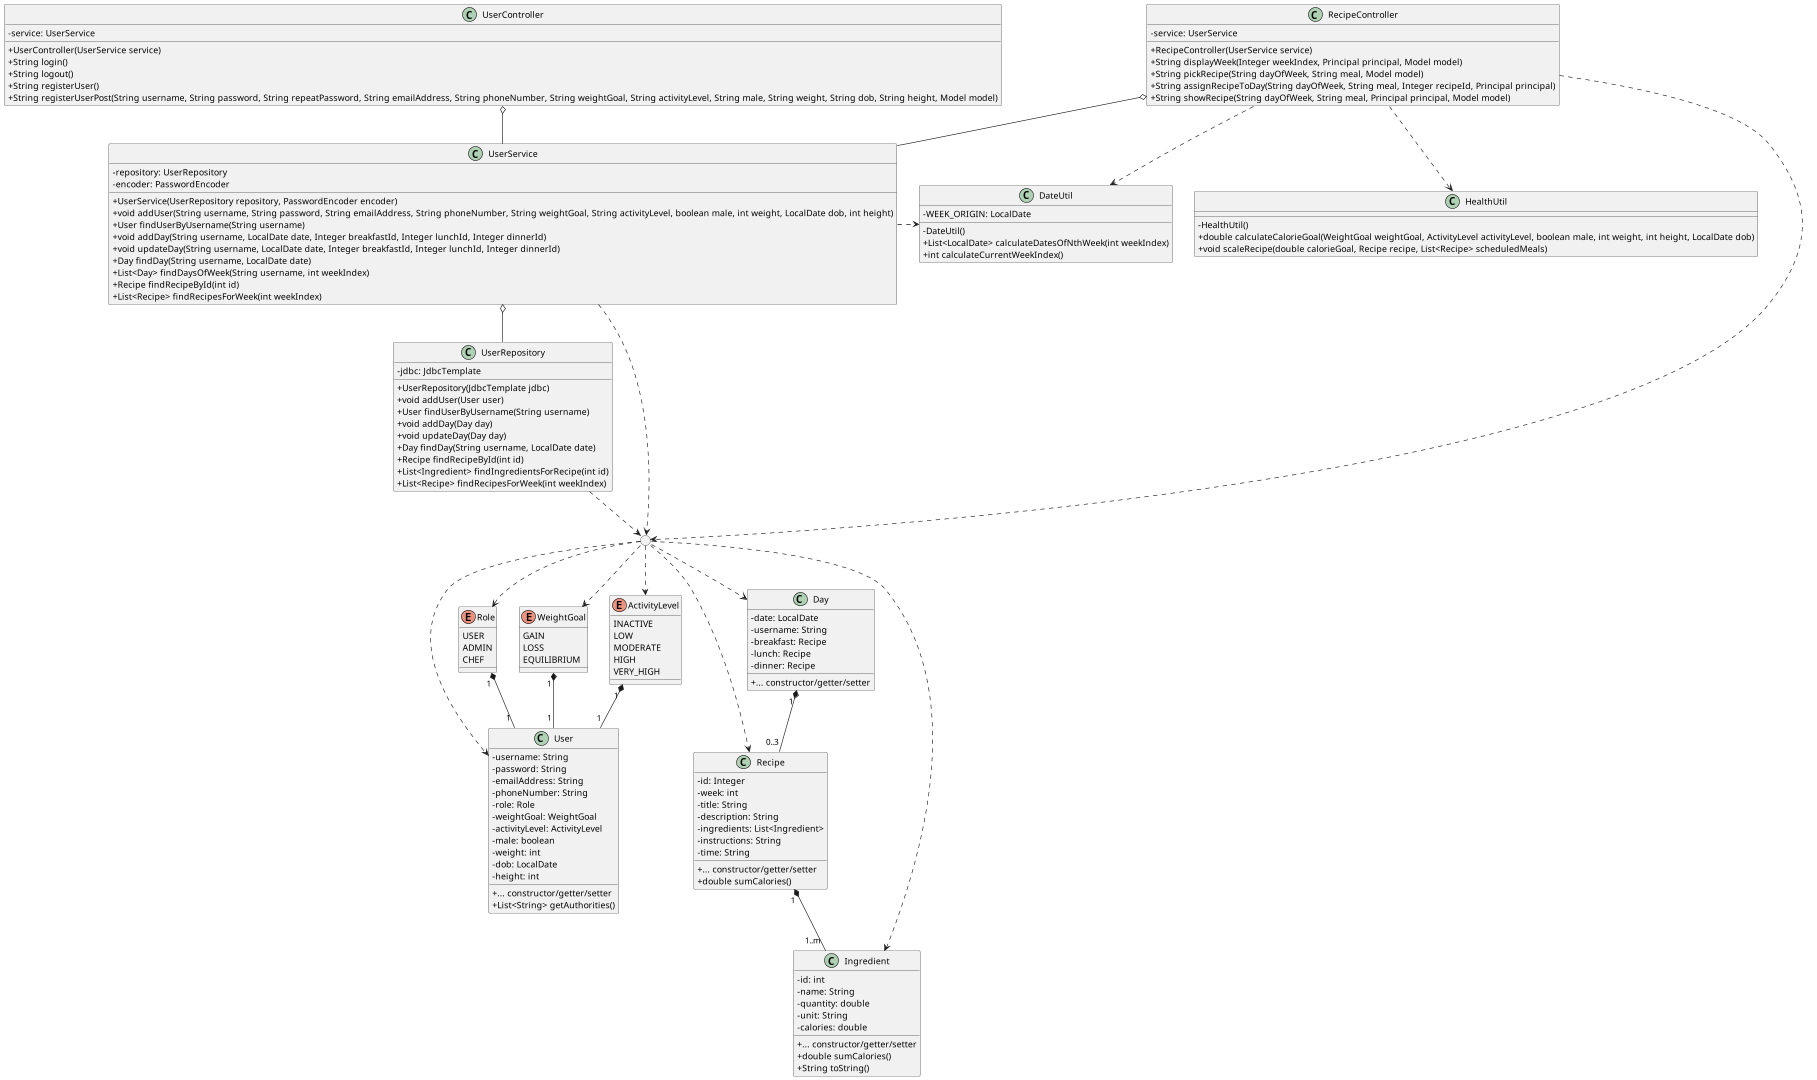

The diagram above was rendered by PlantUML. Its source (embedded in the PNG):
@startuml
scale 1920*1080
skinparam classAttributeIconSize 0
enum Role {
	USER
	ADMIN
	CHEF
}
enum WeightGoal {
	GAIN
	LOSS
	EQUILIBRIUM
}
enum ActivityLevel {
	INACTIVE
	LOW
	MODERATE
	HIGH
	VERY_HIGH
}
class User {
	- username: String
	- password: String
	- emailAddress: String
	- phoneNumber: String
	- role: Role
	- weightGoal: WeightGoal
	- activityLevel: ActivityLevel
	- male: boolean
	- weight: int
	- dob: LocalDate
	- height: int
	{method} + ... constructor/getter/setter
	+ List<String> getAuthorities()
}
class Day {
	- date: LocalDate
	- username: String
	- breakfast: Recipe
	- lunch: Recipe
	- dinner: Recipe
	{method} + ... constructor/getter/setter
}
class Recipe {
	- id: Integer
	- week: int
	- title: String
	- description: String
	- ingredients: List<Ingredient>
	- instructions: String
	- time: String
	{method} + ... constructor/getter/setter
	+ double sumCalories()
}
class Ingredient {
	- id: int
	- name: String
	- quantity: double
	- unit: String
	- calories: double
	{method} + ... constructor/getter/setter
	+ double sumCalories()
	+ String toString()
}
class UserController {
	- service: UserService
	+ UserController(UserService service)
	+ String login()
	+ String logout()
	+ String registerUser()
	+ String registerUserPost(String username, String password, String repeatPassword, String emailAddress, String phoneNumber, String weightGoal, String activityLevel, String male, String weight, String dob, String height, Model model)
}
class RecipeController {
	- service: UserService
	+ RecipeController(UserService service)
	+ String displayWeek(Integer weekIndex, Principal principal, Model model)
	+ String pickRecipe(String dayOfWeek, String meal, Model model)
	+ String assignRecipeToDay(String dayOfWeek, String meal, Integer recipeId, Principal principal)
	+ String showRecipe(String dayOfWeek, String meal, Principal principal, Model model)
}
class UserService {
	- repository: UserRepository
	- encoder: PasswordEncoder
	+ UserService(UserRepository repository, PasswordEncoder encoder)
	+ void addUser(String username, String password, String emailAddress, String phoneNumber, String weightGoal, String activityLevel, boolean male, int weight, LocalDate dob, int height)
	+ User findUserByUsername(String username)
	+ void addDay(String username, LocalDate date, Integer breakfastId, Integer lunchId, Integer dinnerId)
	+ void updateDay(String username, LocalDate date, Integer breakfastId, Integer lunchId, Integer dinnerId)
	+ Day findDay(String username, LocalDate date)
	+ List<Day> findDaysOfWeek(String username, int weekIndex)
	+ Recipe findRecipeById(int id)
	+ List<Recipe> findRecipesForWeek(int weekIndex)
}
class UserRepository {
	- jdbc: JdbcTemplate
	+ UserRepository(JdbcTemplate jdbc)
	+ void addUser(User user)
	+ User findUserByUsername(String username)
	+ void addDay(Day day)
	+ void updateDay(Day day)
	+ Day findDay(String username, LocalDate date)
	+ Recipe findRecipeById(int id)
	+ List<Ingredient> findIngredientsForRecipe(int id)
	+ List<Recipe> findRecipesForWeek(int weekIndex)
}
class HealthUtil {
	- HealthUtil()
	+ double calculateCalorieGoal(WeightGoal weightGoal, ActivityLevel activityLevel, boolean male, int weight, int height, LocalDate dob)
	+ void scaleRecipe(double calorieGoal, Recipe recipe, List<Recipe> scheduledMeals)
}
class DateUtil {
	- WEEK_ORIGIN: LocalDate
	- DateUtil()
	+ List<LocalDate> calculateDatesOfNthWeek(int weekIndex)
	+ int calculateCurrentWeekIndex()
}

circle " " as entities

' Controller, Service, Repository
UserController o-- UserService
UserService o-- UserRepository
RecipeController o-- UserService

' Util
RecipeController ..> DateUtil
RecipeController ..> HealthUtil
UserService .r.> DateUtil

' Entities
entities ..> User
entities ..> Role
entities ..> WeightGoal
entities ..> ActivityLevel
entities ..> Day
entities ..> Recipe
entities ..> Ingredient
Role " 1 " *-- " 1 " User
WeightGoal " 1 " *-- " 1 " User
ActivityLevel " 1 " *-- " 1 " User
Day " 1 " *-- " 0..3 " Recipe
Recipe " 1 " *-- " 1..m " Ingredient
RecipeController ..> entities
UserService ..> entities
UserRepository ..> entities

' Improved placement
User -r[hidden]-- Recipe
@enduml